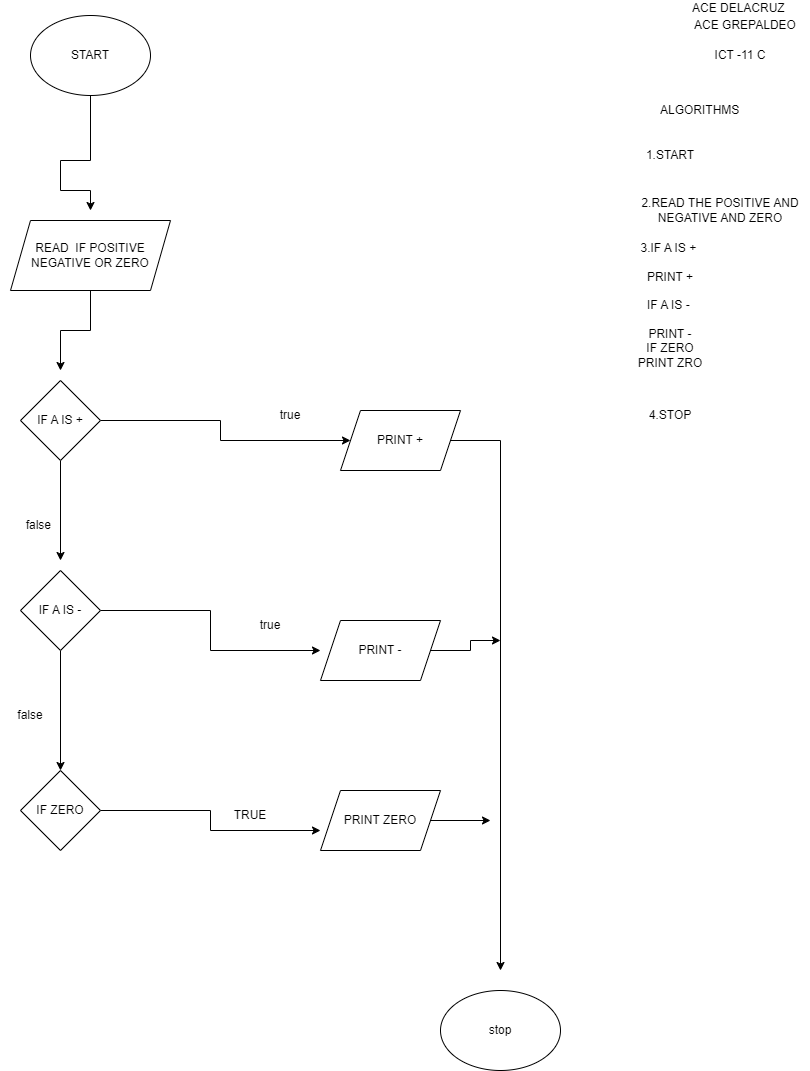

The diagram above was exported from draw.io. Its source (the exported page's mxGraphModel, read from the mxfile embedded in the PNG):
<mxGraphModel dx="1426" dy="785" grid="1" gridSize="10" guides="1" tooltips="1" connect="1" arrows="1" fold="1" page="1" pageScale="1" pageWidth="827" pageHeight="1169" math="0" shadow="0">
  <root>
    <mxCell id="0" />
    <mxCell id="1" parent="0" />
    <mxCell id="UL6YYtbXnSCMKUHn3uj4-65" parent="1" style="text;html=1;whiteSpace=wrap;strokeColor=none;fillColor=none;align=center;verticalAlign=middle;rounded=0;" value="ACE DELACRUZ&amp;nbsp;&lt;div&gt;&lt;br&gt;&lt;/div&gt;" vertex="1">
      <mxGeometry height="30" width="120" x="680" y="30" as="geometry" />
    </mxCell>
    <mxCell id="UL6YYtbXnSCMKUHn3uj4-66" parent="1" style="text;html=1;whiteSpace=wrap;strokeColor=none;fillColor=none;align=center;verticalAlign=middle;rounded=0;" value="ICT -11 C" vertex="1">
      <mxGeometry height="30" width="60" x="710" y="70" as="geometry" />
    </mxCell>
    <mxCell id="f5FIK3YWtiu2ICVT_biW-2" edge="1" parent="1" source="f5FIK3YWtiu2ICVT_biW-1" style="edgeStyle=orthogonalEdgeStyle;rounded=0;orthogonalLoop=1;jettySize=auto;html=1;">
      <mxGeometry relative="1" as="geometry">
        <Array as="points">
          <mxPoint x="90" y="190" />
          <mxPoint x="60" y="190" />
          <mxPoint x="60" y="220" />
          <mxPoint x="90" y="220" />
        </Array>
        <mxPoint x="90" y="240" as="targetPoint" />
      </mxGeometry>
    </mxCell>
    <mxCell id="f5FIK3YWtiu2ICVT_biW-1" parent="1" style="ellipse;whiteSpace=wrap;html=1;" value="START" vertex="1">
      <mxGeometry height="80" width="120" x="30" y="45" as="geometry" />
    </mxCell>
    <mxCell id="f5FIK3YWtiu2ICVT_biW-6" edge="1" parent="1" source="f5FIK3YWtiu2ICVT_biW-3" style="edgeStyle=orthogonalEdgeStyle;rounded=0;orthogonalLoop=1;jettySize=auto;html=1;exitX=0.5;exitY=1;exitDx=0;exitDy=0;">
      <mxGeometry relative="1" as="geometry">
        <mxPoint x="60" y="400" as="targetPoint" />
      </mxGeometry>
    </mxCell>
    <mxCell id="f5FIK3YWtiu2ICVT_biW-3" parent="1" style="shape=parallelogram;perimeter=parallelogramPerimeter;whiteSpace=wrap;html=1;fixedSize=1;" value="READ&amp;nbsp; IF POSITIVE NEGATIVE OR ZERO" vertex="1">
      <mxGeometry height="70" width="160" x="10" y="250" as="geometry" />
    </mxCell>
    <mxCell id="f5FIK3YWtiu2ICVT_biW-20" edge="1" parent="1" source="f5FIK3YWtiu2ICVT_biW-18" style="edgeStyle=orthogonalEdgeStyle;rounded=0;orthogonalLoop=1;jettySize=auto;html=1;exitX=1;exitY=0.5;exitDx=0;exitDy=0;" target="f5FIK3YWtiu2ICVT_biW-37">
      <mxGeometry relative="1" as="geometry">
        <mxPoint x="320" y="470" as="targetPoint" />
      </mxGeometry>
    </mxCell>
    <mxCell id="f5FIK3YWtiu2ICVT_biW-21" edge="1" parent="1" source="f5FIK3YWtiu2ICVT_biW-18" style="edgeStyle=orthogonalEdgeStyle;rounded=0;orthogonalLoop=1;jettySize=auto;html=1;">
      <mxGeometry relative="1" as="geometry">
        <mxPoint x="60" y="590" as="targetPoint" />
      </mxGeometry>
    </mxCell>
    <mxCell id="f5FIK3YWtiu2ICVT_biW-18" parent="1" style="rhombus;whiteSpace=wrap;html=1;" value="IF A IS +" vertex="1">
      <mxGeometry height="80" width="80" x="20" y="410" as="geometry" />
    </mxCell>
    <mxCell id="f5FIK3YWtiu2ICVT_biW-27" parent="1" style="text;html=1;whiteSpace=wrap;strokeColor=none;fillColor=none;align=center;verticalAlign=middle;rounded=0;" value="false&amp;nbsp;" vertex="1">
      <mxGeometry height="30" width="60" x="10" y="540" as="geometry" />
    </mxCell>
    <mxCell id="f5FIK3YWtiu2ICVT_biW-29" edge="1" parent="1" source="f5FIK3YWtiu2ICVT_biW-28" style="edgeStyle=orthogonalEdgeStyle;rounded=0;orthogonalLoop=1;jettySize=auto;html=1;">
      <mxGeometry relative="1" as="geometry">
        <mxPoint x="320" y="680" as="targetPoint" />
      </mxGeometry>
    </mxCell>
    <mxCell id="f5FIK3YWtiu2ICVT_biW-40" edge="1" parent="1" source="f5FIK3YWtiu2ICVT_biW-28" style="edgeStyle=orthogonalEdgeStyle;rounded=0;orthogonalLoop=1;jettySize=auto;html=1;">
      <mxGeometry relative="1" as="geometry">
        <mxPoint x="60" y="800" as="targetPoint" />
      </mxGeometry>
    </mxCell>
    <mxCell id="f5FIK3YWtiu2ICVT_biW-28" parent="1" style="rhombus;whiteSpace=wrap;html=1;" value="IF A IS -" vertex="1">
      <mxGeometry height="80" width="80" x="20" y="600" as="geometry" />
    </mxCell>
    <mxCell id="h_B0Uzqp9W8BUceFEgiy-3" edge="1" parent="1" source="f5FIK3YWtiu2ICVT_biW-35" style="edgeStyle=orthogonalEdgeStyle;rounded=0;orthogonalLoop=1;jettySize=auto;html=1;">
      <mxGeometry relative="1" as="geometry">
        <mxPoint x="500" y="670" as="targetPoint" />
      </mxGeometry>
    </mxCell>
    <mxCell id="f5FIK3YWtiu2ICVT_biW-35" parent="1" style="shape=parallelogram;perimeter=parallelogramPerimeter;whiteSpace=wrap;html=1;fixedSize=1;" value="PRINT -" vertex="1">
      <mxGeometry height="60" width="120" x="320" y="650" as="geometry" />
    </mxCell>
    <mxCell id="f5FIK3YWtiu2ICVT_biW-45" edge="1" parent="1" source="f5FIK3YWtiu2ICVT_biW-37" style="edgeStyle=orthogonalEdgeStyle;rounded=0;orthogonalLoop=1;jettySize=auto;html=1;">
      <mxGeometry relative="1" as="geometry">
        <mxPoint x="500" y="1000" as="targetPoint" />
      </mxGeometry>
    </mxCell>
    <mxCell id="f5FIK3YWtiu2ICVT_biW-37" parent="1" style="shape=parallelogram;perimeter=parallelogramPerimeter;whiteSpace=wrap;html=1;fixedSize=1;" value="PRINT +" vertex="1">
      <mxGeometry height="60" width="120" x="340" y="440" as="geometry" />
    </mxCell>
    <mxCell id="f5FIK3YWtiu2ICVT_biW-38" parent="1" style="text;html=1;whiteSpace=wrap;strokeColor=none;fillColor=none;align=center;verticalAlign=middle;rounded=0;" value="true" vertex="1">
      <mxGeometry height="30" width="60" x="260" y="430" as="geometry" />
    </mxCell>
    <mxCell id="f5FIK3YWtiu2ICVT_biW-39" parent="1" style="text;html=1;whiteSpace=wrap;strokeColor=none;fillColor=none;align=center;verticalAlign=middle;rounded=0;" value="true" vertex="1">
      <mxGeometry height="30" width="60" x="240" y="640" as="geometry" />
    </mxCell>
    <mxCell id="f5FIK3YWtiu2ICVT_biW-42" parent="1" style="text;html=1;whiteSpace=wrap;strokeColor=none;fillColor=none;align=center;verticalAlign=middle;rounded=0;" value="false" vertex="1">
      <mxGeometry height="30" width="60" y="730" as="geometry" />
    </mxCell>
    <mxCell id="f5FIK3YWtiu2ICVT_biW-44" edge="1" parent="1" source="f5FIK3YWtiu2ICVT_biW-43" style="edgeStyle=orthogonalEdgeStyle;rounded=0;orthogonalLoop=1;jettySize=auto;html=1;">
      <mxGeometry relative="1" as="geometry">
        <mxPoint x="320" y="860" as="targetPoint" />
      </mxGeometry>
    </mxCell>
    <mxCell id="f5FIK3YWtiu2ICVT_biW-43" parent="1" style="rhombus;whiteSpace=wrap;html=1;" value="IF ZERO" vertex="1">
      <mxGeometry height="80" width="80" x="20" y="800" as="geometry" />
    </mxCell>
    <mxCell id="h_B0Uzqp9W8BUceFEgiy-2" edge="1" parent="1" source="h_B0Uzqp9W8BUceFEgiy-1" style="edgeStyle=orthogonalEdgeStyle;rounded=0;orthogonalLoop=1;jettySize=auto;html=1;">
      <mxGeometry relative="1" as="geometry">
        <mxPoint x="490" y="850" as="targetPoint" />
      </mxGeometry>
    </mxCell>
    <mxCell id="h_B0Uzqp9W8BUceFEgiy-1" parent="1" style="shape=parallelogram;perimeter=parallelogramPerimeter;whiteSpace=wrap;html=1;fixedSize=1;" value="PRINT ZERO" vertex="1">
      <mxGeometry height="60" width="120" x="320" y="820" as="geometry" />
    </mxCell>
    <mxCell id="h_B0Uzqp9W8BUceFEgiy-4" parent="1" style="ellipse;whiteSpace=wrap;html=1;" value="stop" vertex="1">
      <mxGeometry height="80" width="120" x="440" y="1020" as="geometry" />
    </mxCell>
    <mxCell id="RJAZCIPpuKvhjWglmOw7-1" parent="1" style="text;html=1;whiteSpace=wrap;strokeColor=none;fillColor=none;align=center;verticalAlign=middle;rounded=0;" value="TRUE" vertex="1">
      <mxGeometry height="30" width="60" x="220" y="830" as="geometry" />
    </mxCell>
    <mxCell id="QsIumWGprYCxqipu_E-p-1" parent="1" style="text;html=1;whiteSpace=wrap;strokeColor=none;fillColor=none;align=center;verticalAlign=middle;rounded=0;" value="&amp;nbsp;ALGORITHMS&amp;nbsp;" vertex="1">
      <mxGeometry height="30" width="60" x="670" y="125" as="geometry" />
    </mxCell>
    <mxCell id="QsIumWGprYCxqipu_E-p-6" parent="1" style="text;html=1;whiteSpace=wrap;strokeColor=none;fillColor=none;align=center;verticalAlign=middle;rounded=0;" value="1.START" vertex="1">
      <mxGeometry height="30" width="60" x="640" y="170" as="geometry" />
    </mxCell>
    <mxCell id="QsIumWGprYCxqipu_E-p-7" parent="1" style="text;html=1;whiteSpace=wrap;strokeColor=none;fillColor=none;align=center;verticalAlign=middle;rounded=0;" value="2.READ THE POSITIVE AND NEGATIVE AND ZERO" vertex="1">
      <mxGeometry height="60" width="160" x="640" y="210" as="geometry" />
    </mxCell>
    <mxCell id="QsIumWGprYCxqipu_E-p-8" parent="1" style="text;html=1;whiteSpace=wrap;strokeColor=none;fillColor=none;align=center;verticalAlign=middle;rounded=0;" value="3.IF A IS +&amp;nbsp;&lt;div&gt;&lt;br&gt;&lt;/div&gt;&lt;div&gt;PRINT +&lt;/div&gt;&lt;div&gt;&lt;br&gt;&lt;/div&gt;&lt;div&gt;IF A IS -&amp;nbsp;&lt;/div&gt;&lt;div&gt;&lt;br&gt;&lt;/div&gt;&lt;div&gt;PRINT -&lt;/div&gt;&lt;div&gt;IF ZERO&lt;/div&gt;&lt;div&gt;PRINT ZRO&lt;/div&gt;" vertex="1">
      <mxGeometry height="130" width="207.5" x="566.25" y="270" as="geometry" />
    </mxCell>
    <mxCell id="QsIumWGprYCxqipu_E-p-9" parent="1" style="text;html=1;whiteSpace=wrap;strokeColor=none;fillColor=none;align=center;verticalAlign=middle;rounded=0;" value="4.STOP" vertex="1">
      <mxGeometry height="30" width="60" x="640" y="430" as="geometry" />
    </mxCell>
    <mxCell id="8P3dgHDoXks865SeMet7-1" parent="1" style="text;html=1;whiteSpace=wrap;strokeColor=none;fillColor=none;align=center;verticalAlign=middle;rounded=0;" value="ACE GREPALDEO" vertex="1">
      <mxGeometry height="30" width="130" x="680" y="40" as="geometry" />
    </mxCell>
  </root>
</mxGraphModel>